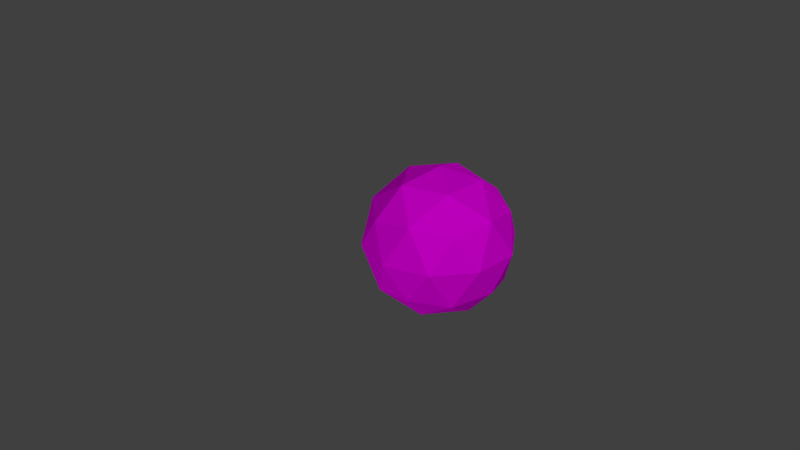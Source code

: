 # Source: douze.blend  (saved by Blender 2.76.0; exported with 4.5.12 LTS)
import bpy
from mathutils import Matrix  # noqa: F401  (used for matrix-valued properties, if any)

bpy.ops.wm.read_factory_settings(use_empty=True)
scene = bpy.context.scene
scene.name = 'Scene'

# ---- collections
col_collection_1 = bpy.data.collections.new('Collection 1'); scene.collection.children.link(col_collection_1)

# ---- images (referenced by path relative to the original .blend; pixels are not part of the script)
import os
ASSET_DIR = os.environ.get("B2B_ASSET_DIR", "")  # directory of the original .blend (textures are referenced by path, not embedded)
HERE = os.path.dirname(os.path.abspath(__file__))  # packed textures are extracted next to this script under _unpacked/

def load_image(name, relpath, width, height, colorspace="sRGB"):
    """Load a texture the original file referenced (path relative to the .blend, or extracted next to this script)."""
    p = next((c for c in (os.path.join(HERE, relpath), os.path.join(ASSET_DIR, relpath)) if relpath and os.path.exists(c)), "")
    if p:
        img = bpy.data.images.load(p, check_existing=True)
        img.name = name
    else:  # same state as the original file: an image datablock whose file is absent (Cycles renders it pink)
        img = bpy.data.images.new(name, width, height)
        img.source = "FILE"
        img.filepath = "//" + (relpath or name)
    img.colorspace_settings.name = colorspace
    return img
img_douzemedieval_png = load_image('douzeMedieval.png', 'douzeMedieval.png', 1024, 1024, 'sRGB')

# ---- materials (node trees are filled in below, after node groups)
mat_material = bpy.data.materials.new('Material')
mat_material.alpha_threshold = 0.0
mat_material.roughness = 0.5

# ---- material node trees
mat_material.use_nodes = True; mat_material.node_tree.nodes.clear()
_N = mat_material.node_tree.nodes; _L = mat_material.node_tree.links
n0 = _N.new('ShaderNodeOutputMaterial'); n0.name = 'Material Output'; n0.location = (300, 300)
n1 = _N.new('ShaderNodeTexImage'); n1.name = 'Image Texture'; n1.location = (-269, 342)
n1.width = 140
n1.image = img_douzemedieval_png
n2 = _N.new('ShaderNodeBsdfDiffuse'); n2.name = 'Diffuse BSDF'; n2.location = (16, 278)
_L.new(n2.outputs[0], n0.inputs[0])
_L.new(n1.outputs[0], n2.inputs[0])
n0.is_active_output = True

# ---- world
world_world = bpy.data.worlds.new('World'); scene.world = world_world
world_world.color = (0.05088, 0.05088, 0.05088)
world_world.use_sun_shadow = False
world_world.sun_shadow_jitter_overblur = 0.0
world_world.cycles.sampling_method = 'MANUAL'
world_world.cycles.sample_map_resolution = 256

# ---- cameras
cam_camera = bpy.data.cameras.new('Camera')
cam_camera.clip_end = 100.0
cam_camera.lens = 35.0
cam_camera.sensor_width = 32.0
cam_camera.sensor_height = 18.0
cam_camera.ortho_scale = 7.314
cam_camera.dof.focus_distance = 0.0

# ---- lights
light_lamp = bpy.data.lights.new('Lamp', 'SUN')
light_lamp.transmission_factor = 0.0
light_lamp.cutoff_distance = 30.0
light_lamp.angle = 0.1993
light_lamp.energy = 1.0
light_lamp.shadow_buffer_clip_start = 1.001
light_lamp.shadow_soft_size = 0.1
light_lamp.shadow_cascade_max_distance = 1000.0
light_lamp.cycles.use_multiple_importance_sampling = False
light_lamp_001 = bpy.data.lights.new('Lamp.001', 'SUN')
light_lamp_001.transmission_factor = 0.0
light_lamp_001.cutoff_distance = 30.0
light_lamp_001.angle = 0.1993
light_lamp_001.energy = 1.0
light_lamp_001.shadow_buffer_clip_start = 1.001
light_lamp_001.shadow_soft_size = 0.1
light_lamp_001.shadow_cascade_max_distance = 1000.0
light_lamp_001.cycles.use_multiple_importance_sampling = False

# ---- meshes
me_icosphere_001 = bpy.data.meshes.new('Icosphere.001')
me_icosphere_001.from_pydata([(0.0, 0.0, -1.0), (0.7236, -0.5257, -0.4472), (-0.2764, -0.8506, -0.4472), (-0.8944, 0.0, -0.4472), (-0.2764, 0.8506, -0.4472), (0.7236, 0.5257, -0.4472), (0.2764, -0.8506, 0.4472), (-0.7236, -0.5257, 0.4472), (-0.7236, 0.5257, 0.4472), (0.2764, 0.8506, 0.4472), (0.8944, 0.0, 0.4472), (0.0, 0.0, 1.0), (-0.1625, -0.5, -0.8507), (0.4253, -0.309, -0.8507), (0.2629, -0.809, -0.5257), (0.8506, 0.0, -0.5257), (0.4253, 0.309, -0.8507), (-0.5257, 0.0, -0.8507), (-0.6882, -0.5, -0.5257), (-0.1625, 0.5, -0.8507), (-0.6882, 0.5, -0.5257), (0.2629, 0.809, -0.5257), (0.9511, -0.309, 0.0), (0.9511, 0.309, 0.0), (0.0, -1.0, 0.0), (0.5878, -0.809, 0.0), (-0.9511, -0.309, 0.0), (-0.5878, -0.809, 0.0), (-0.5878, 0.809, 0.0), (-0.9511, 0.309, 0.0), (0.5878, 0.809, 0.0), (0.0, 1.0, 0.0), (0.6882, -0.5, 0.5257), (-0.2629, -0.809, 0.5257), (-0.8506, 0.0, 0.5257), (-0.2629, 0.809, 0.5257), (0.6882, 0.5, 0.5257), (0.1625, -0.5, 0.8507), (0.5257, 0.0, 0.8507), (-0.4253, -0.309, 0.8507), (-0.4253, 0.309, 0.8507), (0.1625, 0.5, 0.8507)], [], [(0, 13, 12), (1, 13, 15), (0, 12, 17), (0, 17, 19), (0, 19, 16), (1, 15, 22), (2, 14, 24), (3, 18, 26), (4, 20, 28), (5, 21, 30), (1, 22, 25), (2, 24, 27), (3, 26, 29), (4, 28, 31), (5, 30, 23), (6, 32, 37), (7, 33, 39), (8, 34, 40), (9, 35, 41), (10, 36, 38), (38, 41, 11), (38, 36, 41), (36, 9, 41), (41, 40, 11), (41, 35, 40), (35, 8, 40), (40, 39, 11), (40, 34, 39), (34, 7, 39), (39, 37, 11), (39, 33, 37), (33, 6, 37), (37, 38, 11), (37, 32, 38), (32, 10, 38), (23, 36, 10), (23, 30, 36), (30, 9, 36), (31, 35, 9), (31, 28, 35), (28, 8, 35), (29, 34, 8), (29, 26, 34), (26, 7, 34), (27, 33, 7), (27, 24, 33), (24, 6, 33), (25, 32, 6), (25, 22, 32), (22, 10, 32), (30, 31, 9), (30, 21, 31), (21, 4, 31), (28, 29, 8), (28, 20, 29), (20, 3, 29), (26, 27, 7), (26, 18, 27), (18, 2, 27), (24, 25, 6), (24, 14, 25), (14, 1, 25), (22, 23, 10), (22, 15, 23), (15, 5, 23), (16, 21, 5), (16, 19, 21), (19, 4, 21), (19, 20, 4), (19, 17, 20), (17, 3, 20), (17, 18, 3), (17, 12, 18), (12, 2, 18), (15, 16, 5), (15, 13, 16), (13, 0, 16), (12, 14, 2), (12, 13, 14), (13, 1, 14)])
_uv = me_icosphere_001.uv_layers.new(name='UVMap')
_uv.uv.foreach_set('vector', [0.701, 0.112, 0.7276, 0.1939, 0.634, 0.1786, 0.75, 0.2629, 0.7276, 0.1939, 0.8086, 0.2203, 0.701, 0.112, 0.634, 0.1786, 0.5955, 0.05034, 0.701, 0.112, 0.5955, 0.05034, 0.7501, 0.0001025, 0.701, 0.112, 0.7501, 0.0001025, 0.7943, 0.1265, 0.75, 0.2629, 0.8086, 0.2203, 0.8086, 0.3054, 0.5914, 0.2629, 0.6775, 0.2629, 0.634, 0.3471, 0.299, 0.112, 0.4045, 0.05034, 0.366, 0.1786, 0.1217, 0.1696, 0.2057, 0.1265, 0.1914, 0.2203, 0.8783, 0.1696, 0.9043, 0.05023, 0.9999, 0.1817, 0.75, 0.2629, 0.8086, 0.3054, 0.7276, 0.3318, 0.5914, 0.2629, 0.634, 0.3471, 0.5001, 0.3441, 0.299, 0.112, 0.366, 0.1786, 0.2724, 0.194, 0.1217, 0.1696, 0.1914, 0.2203, 0.1067, 0.2629, 0.8783, 0.1696, 0.9999, 0.1817, 0.8933, 0.2629, 0.701, 0.4137, 0.7943, 0.3992, 0.7501, 0.5256, 0.4086, 0.2629, 0.4999, 0.3441, 0.366, 0.3471, 0.25, 0.2629, 0.3225, 0.2629, 0.2724, 0.3318, 0.1217, 0.3561, 0.1914, 0.3054, 0.2057, 0.3992, 0.8783, 0.3561, 0.9999, 0.344, 0.9043, 0.4755, 0.2499, 0.5256, 0.2057, 0.3992, 0.299, 0.4137, 0.2499, 0.5256, 0.09565, 0.4755, 0.2057, 0.3992, 0.09565, 0.4755, 0.1217, 0.3561, 0.2057, 0.3992, 0.2057, 0.3992, 0.2724, 0.3318, 0.299, 0.4137, 0.2057, 0.3992, 0.1914, 0.3054, 0.2724, 0.3318, 0.1914, 0.3054, 0.25, 0.2629, 0.2724, 0.3318, 0.2724, 0.3318, 0.366, 0.3471, 0.299, 0.4137, 0.2724, 0.3318, 0.3225, 0.2629, 0.366, 0.3471, 0.3225, 0.2629, 0.4086, 0.2629, 0.366, 0.3471, 0.366, 0.3471, 0.4045, 0.4754, 0.299, 0.4137, 0.366, 0.3471, 0.4999, 0.3441, 0.4045, 0.4754, 0.5955, 0.4754, 0.701, 0.4137, 0.7501, 0.5256, 0.4045, 0.4754, 0.2499, 0.5256, 0.299, 0.4137, 0.7501, 0.5256, 0.7943, 0.3992, 0.9043, 0.4755, 0.7943, 0.3992, 0.8783, 0.3561, 0.9043, 0.4755, 0.8933, 0.2629, 0.9999, 0.344, 0.8783, 0.3561, 0.8933, 0.2629, 0.9999, 0.1817, 0.9999, 0.344, 0.0001025, 0.344, 0.1217, 0.3561, 0.09565, 0.4755, 0.1067, 0.2629, 0.1914, 0.3054, 0.1217, 0.3561, 0.1067, 0.2629, 0.1914, 0.2203, 0.1914, 0.3054, 0.1914, 0.2203, 0.25, 0.2629, 0.1914, 0.3054, 0.2724, 0.194, 0.3225, 0.2629, 0.25, 0.2629, 0.2724, 0.194, 0.366, 0.1786, 0.3225, 0.2629, 0.366, 0.1786, 0.4086, 0.2629, 0.3225, 0.2629, 0.4999, 0.1816, 0.4999, 0.3441, 0.4086, 0.2629, 0.5001, 0.3441, 0.634, 0.3471, 0.5955, 0.4754, 0.634, 0.3471, 0.701, 0.4137, 0.5955, 0.4754, 0.7276, 0.3318, 0.7943, 0.3992, 0.701, 0.4137, 0.7276, 0.3318, 0.8086, 0.3054, 0.7943, 0.3992, 0.8086, 0.3054, 0.8783, 0.3561, 0.7943, 0.3992, 0.0001025, 0.344, 0.1067, 0.2629, 0.1217, 0.3561, 0.0001025, 0.344, 0.0001026, 0.1817, 0.1067, 0.2629, 0.0001026, 0.1817, 0.1217, 0.1696, 0.1067, 0.2629, 0.1914, 0.2203, 0.2724, 0.194, 0.25, 0.2629, 0.1914, 0.2203, 0.2057, 0.1265, 0.2724, 0.194, 0.2057, 0.1265, 0.299, 0.112, 0.2724, 0.194, 0.366, 0.1786, 0.4999, 0.1816, 0.4086, 0.2629, 0.366, 0.1786, 0.4045, 0.05034, 0.4999, 0.1816, 0.5001, 0.1816, 0.5914, 0.2629, 0.5001, 0.3441, 0.634, 0.3471, 0.7276, 0.3318, 0.701, 0.4137, 0.634, 0.3471, 0.6775, 0.2629, 0.7276, 0.3318, 0.6775, 0.2629, 0.75, 0.2629, 0.7276, 0.3318, 0.8086, 0.3054, 0.8933, 0.2629, 0.8783, 0.3561, 0.8086, 0.3054, 0.8086, 0.2203, 0.8933, 0.2629, 0.8086, 0.2203, 0.8783, 0.1696, 0.8933, 0.2629, 0.7943, 0.1265, 0.9043, 0.05023, 0.8783, 0.1696, 0.7943, 0.1265, 0.7501, 0.0001025, 0.9043, 0.05023, 0.09565, 0.05023, 0.1217, 0.1696, 0.0001026, 0.1817, 0.09565, 0.05023, 0.2057, 0.1265, 0.1217, 0.1696, 0.09565, 0.05023, 0.2499, 0.0001025, 0.2057, 0.1265, 0.2499, 0.0001025, 0.299, 0.112, 0.2057, 0.1265, 0.2499, 0.0001025, 0.4045, 0.05034, 0.299, 0.112, 0.5955, 0.05034, 0.634, 0.1786, 0.5001, 0.1816, 0.634, 0.1786, 0.5914, 0.2629, 0.5001, 0.1816, 0.8086, 0.2203, 0.7943, 0.1265, 0.8783, 0.1696, 0.8086, 0.2203, 0.7276, 0.1939, 0.7943, 0.1265, 0.7276, 0.1939, 0.701, 0.112, 0.7943, 0.1265, 0.634, 0.1786, 0.6775, 0.2629, 0.5914, 0.2629, 0.634, 0.1786, 0.7276, 0.1939, 0.6775, 0.2629, 0.7276, 0.1939, 0.75, 0.2629, 0.6775, 0.2629])
me_icosphere_001.materials.append(mat_material)
me_icosphere_001.use_remesh_preserve_volume = False
me_icosphere_001.use_remesh_preserve_attributes = False
me_icosphere_001.use_mirror_vertex_groups = False
me_icosphere_001.update()

# ---- objects
ob_icosphere = bpy.data.objects.new('Icosphere', me_icosphere_001)
ob_lamp = bpy.data.objects.new('Lamp', light_lamp)
ob_camera = bpy.data.objects.new('Camera', cam_camera)
ob_lamp_001 = bpy.data.objects.new('Lamp.001', light_lamp_001)

# ---- transforms, parenting, visibility, modifiers, constraints
ob_icosphere.location = (0.5512, 0.634, 0.1998)
ob_icosphere.rotation_euler = (0.0, 0.0, 11.96)
ob_icosphere.lineart.crease_threshold = 0.0
ob_lamp.location = (2.558, 1.005, 4.328)
ob_lamp.rotation_euler = (0.6503, 0.05522, 1.866)
ob_lamp.lock_rotations_4d = False
ob_lamp.empty_display_type = 'ARROWS'
ob_lamp.color = (0.0, 0.0, 0.0, 0.0)
ob_lamp.lineart.crease_threshold = 0.0
ob_camera.location = (7.481, -6.508, 5.344)
ob_camera.rotation_euler = (1.109, 0.01082, 0.8149)
ob_camera.lock_rotations_4d = False
ob_camera.empty_display_type = 'ARROWS'
ob_camera.color = (0.0, 0.0, 0.0, 0.0)
ob_camera.display_type = 'WIRE'
ob_camera.lineart.crease_threshold = 0.0
ob_lamp_001.location = (4.315, -4.8, 0.5334)
ob_lamp_001.rotation_euler = (1.532, 1.134, 0.3521)
ob_lamp_001.lock_rotations_4d = False
ob_lamp_001.empty_display_type = 'ARROWS'
ob_lamp_001.color = (0.0, 0.0, 0.0, 0.0)
ob_lamp_001.lineart.crease_threshold = 0.0

# ---- collection membership
col_collection_1.objects.link(ob_icosphere)
col_collection_1.objects.link(ob_lamp)
col_collection_1.objects.link(ob_camera)
col_collection_1.objects.link(ob_lamp_001)

# ---- scene / render settings (as saved in the file)
scene.camera = ob_camera
scene.frame_start = 1; scene.frame_end = 250; scene.frame_set(238)
scene.render.engine = 'CYCLES'
scene.render.resolution_percentage = 50
scene.render.dither_intensity = 0.0
scene.cycles.use_denoising = False
scene.cycles.samples = 10
scene.cycles.sampling_pattern = 'TABULATED_SOBOL'
scene.cycles.light_sampling_threshold = 0.0
scene.cycles.use_adaptive_sampling = False
scene.cycles.use_light_tree = False
scene.cycles.blur_glossy = 0.0
scene.cycles.pixel_filter_type = 'GAUSSIAN'
scene.cycles.sample_clamp_indirect = 0.0
scene.view_settings.view_transform = 'Standard'
bpy.context.view_layer.update()
